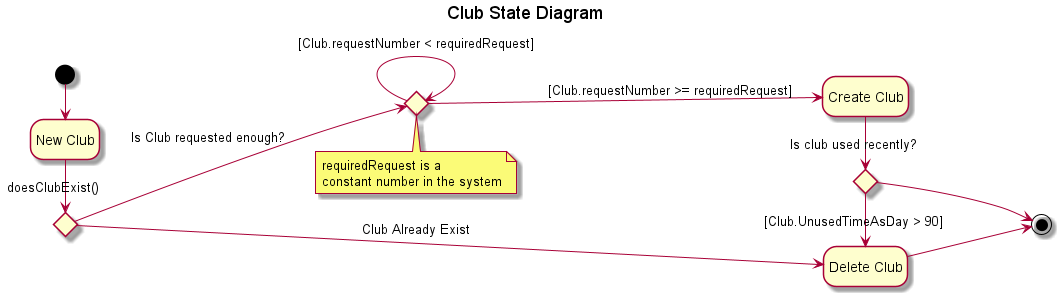

The diagram above was rendered by PlantUML. Its source (embedded in the PNG):
@startuml

hide empty description
left to right direction
title Club State Diagram

state "New Club" as NewClub
[*] -> NewClub
state ExistChoice <<choice>>
NewClub -> ExistChoice : doesClubExist()
state "Delete Club" as DeleteClub

state RequestChoice <<choice>>
note bottom of RequestChoice
    requiredRequest is a 
    constant number in the system
end note
ExistChoice -> DeleteClub : Club Already Exist
ExistChoice --> RequestChoice : Is Club requested enough?

state "Create Club" as CreateClub
RequestChoice --> CreateClub : [Club.requestNumber >= requiredRequest]
RequestChoice -> RequestChoice : [Club.requestNumber < requiredRequest]

state UsageChoice <<choice>>
CreateClub -> UsageChoice : Is club used recently?
UsageChoice -> DeleteClub : [Club.UnusedTimeAsDay > 90]
UsageChoice ---> [*]
DeleteClub -> [*]


@enduml